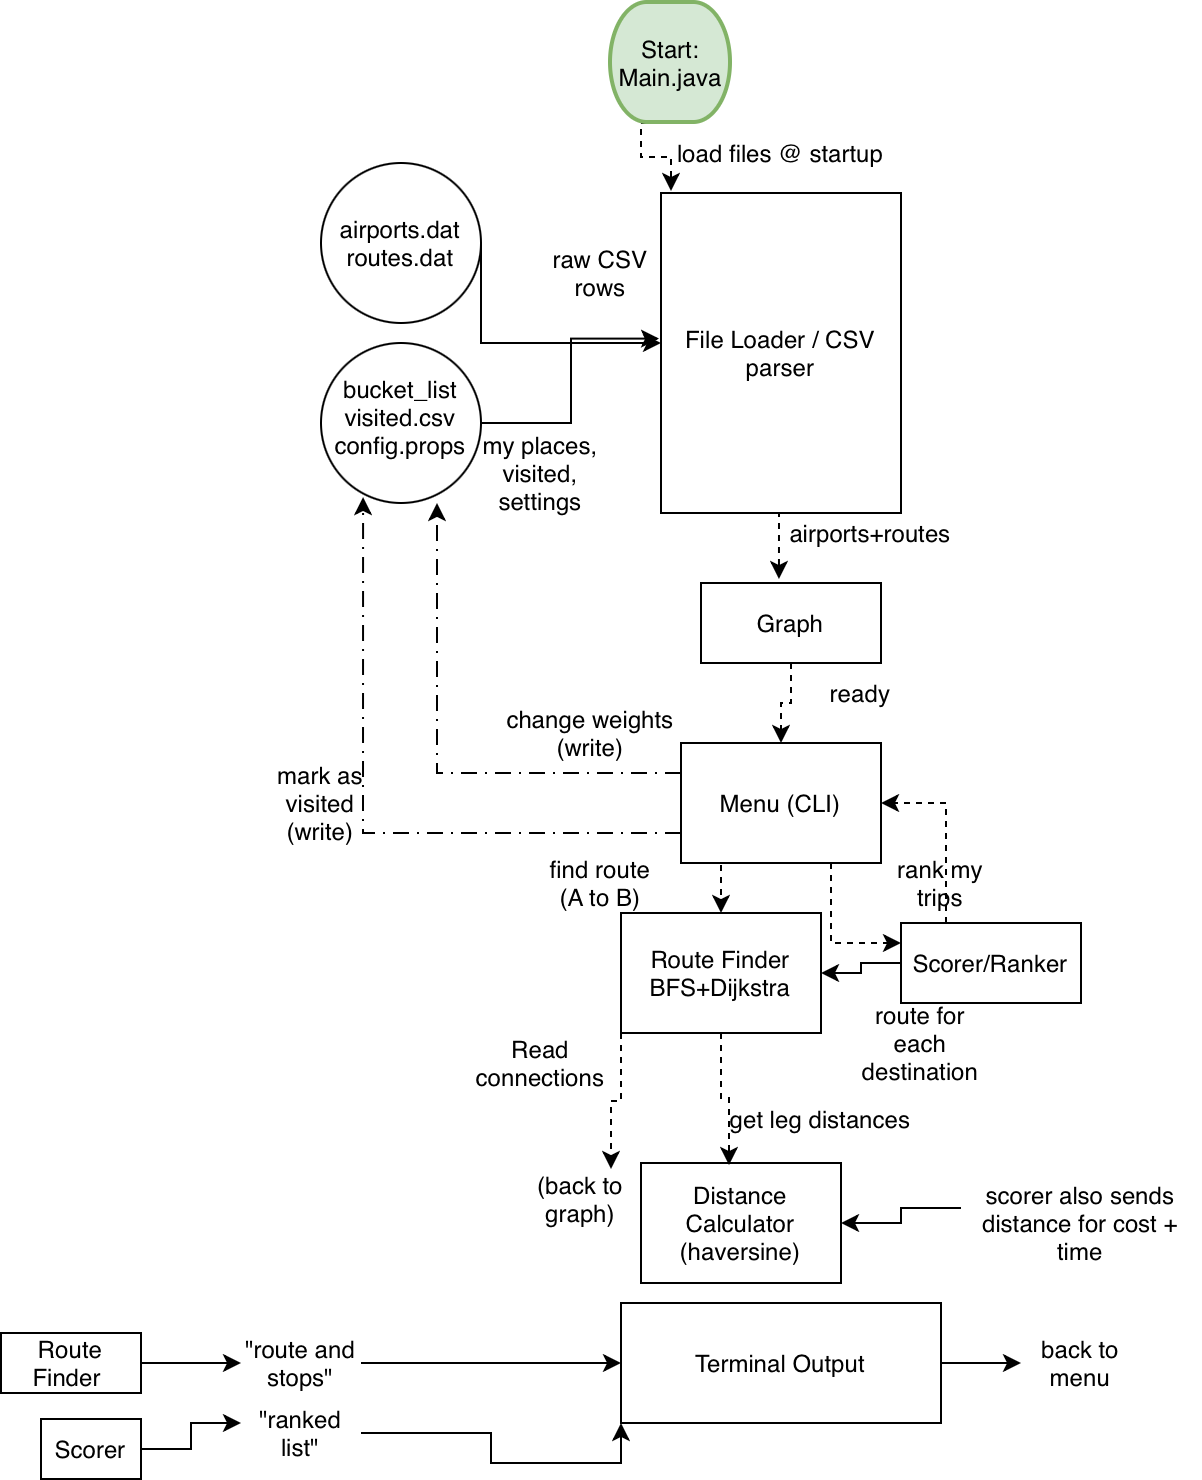

The diagram above was exported from draw.io. Its source (the exported page's mxGraphModel, read from the mxfile embedded in the PNG):
<mxGraphModel dx="609" dy="1324" grid="1" gridSize="10" guides="1" tooltips="1" connect="1" arrows="1" fold="1" page="1" pageScale="1" pageWidth="1100" pageHeight="850" math="0" shadow="0">
  <root>
    <mxCell id="0" />
    <mxCell id="1" parent="0" />
    <mxCell id="syA8fHQ1FHbzsJs4EC-u-80" parent="1" style="rounded=0;whiteSpace=wrap;html=1;" value="" vertex="1">
      <mxGeometry height="30" width="50" x="90" y="678" as="geometry" />
    </mxCell>
    <mxCell id="syA8fHQ1FHbzsJs4EC-u-31" edge="1" parent="1" source="syA8fHQ1FHbzsJs4EC-u-1" style="edgeStyle=orthogonalEdgeStyle;rounded=0;orthogonalLoop=1;jettySize=auto;html=1;exitX=0.5;exitY=1;exitDx=0;exitDy=0;exitPerimeter=0;defaultLabelBackgroundColor=page;dashed=1;">
      <mxGeometry relative="1" x="0.4688" as="geometry">
        <Array as="points">
          <mxPoint x="390" y="30" />
          <mxPoint x="390" y="47" />
          <mxPoint x="405" y="47" />
        </Array>
        <mxPoint x="405" y="64" as="targetPoint" />
      </mxGeometry>
    </mxCell>
    <mxCell id="syA8fHQ1FHbzsJs4EC-u-1" parent="1" style="strokeWidth=2;html=1;shape=mxgraph.flowchart.terminator;whiteSpace=wrap;fillColor=#d5e8d4;strokeColor=#82b366;" value="Start: Main.java" vertex="1">
      <mxGeometry height="60" width="60" x="375" y="-30" as="geometry" />
    </mxCell>
    <mxCell id="syA8fHQ1FHbzsJs4EC-u-33" edge="1" parent="1" source="syA8fHQ1FHbzsJs4EC-u-7" style="edgeStyle=orthogonalEdgeStyle;rounded=0;orthogonalLoop=1;jettySize=auto;html=1;exitX=0.5;exitY=1;exitDx=0;exitDy=0;defaultLabelBackgroundColor=page;entryX=0.5;entryY=0;entryDx=0;entryDy=0;dashed=1;" target="syA8fHQ1FHbzsJs4EC-u-18">
      <mxGeometry relative="1" as="geometry">
        <mxPoint x="460" y="330" as="targetPoint" />
      </mxGeometry>
    </mxCell>
    <mxCell id="syA8fHQ1FHbzsJs4EC-u-7" parent="1" style="rounded=0;whiteSpace=wrap;html=1;" value="Graph" vertex="1">
      <mxGeometry height="40" width="90" x="420" y="260" as="geometry" />
    </mxCell>
    <mxCell id="syA8fHQ1FHbzsJs4EC-u-23" edge="1" parent="1" source="syA8fHQ1FHbzsJs4EC-u-11" style="edgeStyle=orthogonalEdgeStyle;rounded=0;orthogonalLoop=1;jettySize=auto;html=1;exitX=1;exitY=0.5;exitDx=0;exitDy=0;defaultLabelBackgroundColor=page;" target="syA8fHQ1FHbzsJs4EC-u-61">
      <mxGeometry relative="1" x="-0.2286" as="geometry">
        <Array as="points">
          <mxPoint x="310" y="140" />
        </Array>
        <mxPoint x="360" y="147" as="targetPoint" />
      </mxGeometry>
    </mxCell>
    <mxCell id="syA8fHQ1FHbzsJs4EC-u-11" parent="1" style="ellipse;whiteSpace=wrap;html=1;shapeInside=1;aspect=fixed;" value="airports.dat&lt;div&gt;routes.dat&lt;/div&gt;" vertex="1">
      <mxGeometry height="80" width="80" x="230" y="50" as="geometry" />
    </mxCell>
    <mxCell id="syA8fHQ1FHbzsJs4EC-u-25" edge="1" parent="1" source="syA8fHQ1FHbzsJs4EC-u-15" style="edgeStyle=orthogonalEdgeStyle;rounded=0;orthogonalLoop=1;jettySize=auto;html=1;exitX=1;exitY=0.5;exitDx=0;exitDy=0;defaultLabelBackgroundColor=page;entryX=-0.008;entryY=0.455;entryDx=0;entryDy=0;entryPerimeter=0;" target="syA8fHQ1FHbzsJs4EC-u-61">
      <mxGeometry relative="1" as="geometry">
        <mxPoint x="360" y="147" as="targetPoint" />
      </mxGeometry>
    </mxCell>
    <mxCell id="syA8fHQ1FHbzsJs4EC-u-15" parent="1" style="ellipse;whiteSpace=wrap;html=1;shapeInside=1;aspect=fixed;" value="bucket_list&lt;div&gt;visited.csv&lt;/div&gt;&lt;div&gt;config.props&lt;/div&gt;" vertex="1">
      <mxGeometry height="80" width="80" x="230" y="140" as="geometry" />
    </mxCell>
    <mxCell id="syA8fHQ1FHbzsJs4EC-u-36" edge="1" parent="1" source="syA8fHQ1FHbzsJs4EC-u-18" style="edgeStyle=orthogonalEdgeStyle;rounded=0;orthogonalLoop=1;jettySize=auto;html=1;exitX=0;exitY=0.25;exitDx=0;exitDy=0;defaultLabelBackgroundColor=page;entryX=0.725;entryY=1;entryDx=0;entryDy=0;entryPerimeter=0;dashed=1;dashPattern=8 4 1 4;" target="syA8fHQ1FHbzsJs4EC-u-15">
      <mxGeometry relative="1" as="geometry">
        <mxPoint x="300" y="230" as="targetPoint" />
      </mxGeometry>
    </mxCell>
    <mxCell id="syA8fHQ1FHbzsJs4EC-u-37" edge="1" parent="1" source="syA8fHQ1FHbzsJs4EC-u-18" style="edgeStyle=orthogonalEdgeStyle;rounded=0;orthogonalLoop=1;jettySize=auto;html=1;exitX=0;exitY=0.75;exitDx=0;exitDy=0;defaultLabelBackgroundColor=page;textOpacity=20;fontStyle=0;entryX=0.263;entryY=0.963;entryDx=0;entryDy=0;entryPerimeter=0;dashed=1;dashPattern=8 4 1 4;" target="syA8fHQ1FHbzsJs4EC-u-15">
      <mxGeometry relative="1" x="-0.0641" as="geometry">
        <mxPoint x="250" y="240" as="targetPoint" />
      </mxGeometry>
    </mxCell>
    <mxCell id="syA8fHQ1FHbzsJs4EC-u-40" edge="1" parent="1" source="syA8fHQ1FHbzsJs4EC-u-18" style="edgeStyle=orthogonalEdgeStyle;rounded=0;orthogonalLoop=1;jettySize=auto;html=1;exitX=0.25;exitY=1;exitDx=0;exitDy=0;defaultLabelBackgroundColor=page;entryX=0.5;entryY=0;entryDx=0;entryDy=0;dashed=1;" target="syA8fHQ1FHbzsJs4EC-u-20">
      <mxGeometry relative="1" as="geometry">
        <mxPoint x="435" y="420" as="targetPoint" />
      </mxGeometry>
    </mxCell>
    <mxCell id="syA8fHQ1FHbzsJs4EC-u-41" edge="1" parent="1" source="syA8fHQ1FHbzsJs4EC-u-18" style="edgeStyle=orthogonalEdgeStyle;rounded=0;orthogonalLoop=1;jettySize=auto;html=1;exitX=0.75;exitY=1;exitDx=0;exitDy=0;defaultLabelBackgroundColor=page;entryX=0;entryY=0.25;entryDx=0;entryDy=0;dashed=1;" target="syA8fHQ1FHbzsJs4EC-u-19">
      <mxGeometry relative="1" x="-0.7333" as="geometry">
        <mxPoint x="485" y="420" as="targetPoint" />
      </mxGeometry>
    </mxCell>
    <mxCell id="syA8fHQ1FHbzsJs4EC-u-18" parent="1" style="rounded=0;whiteSpace=wrap;html=1;" value="Menu (CLI)" vertex="1">
      <mxGeometry height="60" width="100" x="410" y="340" as="geometry" />
    </mxCell>
    <mxCell id="syA8fHQ1FHbzsJs4EC-u-51" edge="1" parent="1" source="syA8fHQ1FHbzsJs4EC-u-19" style="edgeStyle=orthogonalEdgeStyle;rounded=0;orthogonalLoop=1;jettySize=auto;html=1;exitX=0.25;exitY=0;exitDx=0;exitDy=0;entryX=1;entryY=0.5;entryDx=0;entryDy=0;defaultLabelBackgroundColor=page;dashed=1;" target="syA8fHQ1FHbzsJs4EC-u-18">
      <mxGeometry relative="1" as="geometry" />
    </mxCell>
    <mxCell id="syA8fHQ1FHbzsJs4EC-u-65" edge="1" parent="1" source="syA8fHQ1FHbzsJs4EC-u-19" style="edgeStyle=orthogonalEdgeStyle;rounded=0;orthogonalLoop=1;jettySize=auto;html=1;exitX=0;exitY=0.5;exitDx=0;exitDy=0;entryX=1;entryY=0.5;entryDx=0;entryDy=0;defaultLabelBackgroundColor=page;" target="syA8fHQ1FHbzsJs4EC-u-20">
      <mxGeometry relative="1" as="geometry" />
    </mxCell>
    <mxCell id="syA8fHQ1FHbzsJs4EC-u-19" parent="1" style="rounded=0;whiteSpace=wrap;html=1;" value="Scorer/Ranker" vertex="1">
      <mxGeometry height="40" width="90" x="520" y="430" as="geometry" />
    </mxCell>
    <mxCell id="syA8fHQ1FHbzsJs4EC-u-67" edge="1" parent="1" source="syA8fHQ1FHbzsJs4EC-u-20" style="edgeStyle=orthogonalEdgeStyle;rounded=0;orthogonalLoop=1;jettySize=auto;html=1;exitX=0;exitY=1;exitDx=0;exitDy=0;entryX=0.75;entryY=0;entryDx=0;entryDy=0;defaultLabelBackgroundColor=page;dashed=1;" target="syA8fHQ1FHbzsJs4EC-u-46">
      <mxGeometry relative="1" as="geometry" />
    </mxCell>
    <mxCell id="syA8fHQ1FHbzsJs4EC-u-20" parent="1" style="rounded=0;whiteSpace=wrap;html=1;" value="Route Finder&lt;div&gt;BFS+Dijkstra&lt;/div&gt;" vertex="1">
      <mxGeometry height="60" width="100" x="380" y="425" as="geometry" />
    </mxCell>
    <mxCell id="syA8fHQ1FHbzsJs4EC-u-21" parent="1" style="rounded=0;whiteSpace=wrap;html=1;" value="Distance Calculator (haversine)" vertex="1">
      <mxGeometry height="60" width="100" x="390" y="550" as="geometry" />
    </mxCell>
    <mxCell id="syA8fHQ1FHbzsJs4EC-u-55" edge="1" parent="1" source="syA8fHQ1FHbzsJs4EC-u-22" style="edgeStyle=orthogonalEdgeStyle;rounded=0;orthogonalLoop=1;jettySize=auto;html=1;exitX=1;exitY=0.5;exitDx=0;exitDy=0;defaultLabelBackgroundColor=page;">
      <mxGeometry relative="1" as="geometry">
        <mxPoint x="580" y="650" as="targetPoint" />
      </mxGeometry>
    </mxCell>
    <mxCell id="syA8fHQ1FHbzsJs4EC-u-22" parent="1" style="rounded=0;whiteSpace=wrap;html=1;" value="Terminal Output" vertex="1">
      <mxGeometry height="60" width="160" x="380" y="620" as="geometry" />
    </mxCell>
    <mxCell id="syA8fHQ1FHbzsJs4EC-u-24" parent="1" style="text;html=1;whiteSpace=wrap;strokeColor=none;fillColor=none;align=center;verticalAlign=middle;rounded=0;" value="raw CSV rows" vertex="1">
      <mxGeometry height="30" width="60" x="340" y="90" as="geometry" />
    </mxCell>
    <mxCell id="syA8fHQ1FHbzsJs4EC-u-26" parent="1" style="text;html=1;whiteSpace=wrap;strokeColor=none;fillColor=none;align=center;verticalAlign=middle;rounded=0;" value="my places, visited, settings" vertex="1">
      <mxGeometry height="30" width="60" x="310" y="190" as="geometry" />
    </mxCell>
    <mxCell id="syA8fHQ1FHbzsJs4EC-u-27" edge="1" parent="1" source="syA8fHQ1FHbzsJs4EC-u-61" style="edgeStyle=orthogonalEdgeStyle;rounded=0;orthogonalLoop=1;jettySize=auto;html=1;exitX=0.5;exitY=1;exitDx=0;exitDy=0;entryX=0.433;entryY=-0.05;entryDx=0;entryDy=0;entryPerimeter=0;defaultLabelBackgroundColor=page;dashed=1;" target="syA8fHQ1FHbzsJs4EC-u-7">
      <mxGeometry relative="1" x="0.0455" as="geometry">
        <mxPoint x="440" y="230" as="sourcePoint" />
      </mxGeometry>
    </mxCell>
    <mxCell id="syA8fHQ1FHbzsJs4EC-u-28" parent="1" style="text;html=1;whiteSpace=wrap;strokeColor=none;fillColor=none;align=center;verticalAlign=middle;rounded=0;" value="airports+routes" vertex="1">
      <mxGeometry height="30" width="60" x="475" y="220" as="geometry" />
    </mxCell>
    <mxCell id="syA8fHQ1FHbzsJs4EC-u-32" parent="1" style="text;html=1;whiteSpace=wrap;strokeColor=none;fillColor=none;align=center;verticalAlign=middle;rounded=0;" value="load files @ startup" vertex="1">
      <mxGeometry height="30" width="120" x="400" y="30" as="geometry" />
    </mxCell>
    <mxCell id="syA8fHQ1FHbzsJs4EC-u-34" parent="1" style="text;html=1;whiteSpace=wrap;strokeColor=none;fillColor=none;align=center;verticalAlign=middle;rounded=0;" value="ready" vertex="1">
      <mxGeometry height="30" width="60" x="470" y="300" as="geometry" />
    </mxCell>
    <mxCell id="syA8fHQ1FHbzsJs4EC-u-38" parent="1" style="text;html=1;whiteSpace=wrap;strokeColor=none;fillColor=none;align=center;verticalAlign=middle;rounded=0;" value="mark as visited (write)" vertex="1">
      <mxGeometry height="30" width="60" x="200" y="355" as="geometry" />
    </mxCell>
    <mxCell id="syA8fHQ1FHbzsJs4EC-u-39" parent="1" style="text;html=1;whiteSpace=wrap;strokeColor=none;fillColor=none;align=center;verticalAlign=middle;rounded=0;" value="change weights (write)" vertex="1">
      <mxGeometry height="30" width="90" x="320" y="320" as="geometry" />
    </mxCell>
    <mxCell id="syA8fHQ1FHbzsJs4EC-u-42" parent="1" style="text;html=1;whiteSpace=wrap;strokeColor=none;fillColor=none;align=center;verticalAlign=middle;rounded=0;" value="rank my trips" vertex="1">
      <mxGeometry height="30" width="60" x="510" y="395" as="geometry" />
    </mxCell>
    <mxCell id="syA8fHQ1FHbzsJs4EC-u-43" parent="1" style="text;html=1;whiteSpace=wrap;strokeColor=none;fillColor=none;align=center;verticalAlign=middle;rounded=0;" value="find route (A to B)" vertex="1">
      <mxGeometry height="30" width="60" x="340" y="395" as="geometry" />
    </mxCell>
    <mxCell id="syA8fHQ1FHbzsJs4EC-u-45" parent="1" style="text;html=1;whiteSpace=wrap;strokeColor=none;fillColor=none;align=center;verticalAlign=middle;rounded=0;" value="Read connections" vertex="1">
      <mxGeometry height="30" width="60" x="310" y="485" as="geometry" />
    </mxCell>
    <mxCell id="syA8fHQ1FHbzsJs4EC-u-46" parent="1" style="text;html=1;whiteSpace=wrap;strokeColor=none;fillColor=none;align=center;verticalAlign=middle;rounded=0;" value="(back to graph)" vertex="1">
      <mxGeometry height="30" width="60" x="330" y="553" as="geometry" />
    </mxCell>
    <mxCell id="syA8fHQ1FHbzsJs4EC-u-48" parent="1" style="text;html=1;whiteSpace=wrap;strokeColor=none;fillColor=none;align=center;verticalAlign=middle;rounded=0;" value="get leg distances" vertex="1">
      <mxGeometry height="30" width="120" x="420" y="513" as="geometry" />
    </mxCell>
    <mxCell id="syA8fHQ1FHbzsJs4EC-u-49" parent="1" style="text;html=1;whiteSpace=wrap;strokeColor=none;fillColor=none;align=center;verticalAlign=middle;rounded=0;" value="route for each destination" vertex="1">
      <mxGeometry height="30" width="60" x="500" y="475" as="geometry" />
    </mxCell>
    <mxCell id="syA8fHQ1FHbzsJs4EC-u-54" edge="1" parent="1" source="syA8fHQ1FHbzsJs4EC-u-53" style="edgeStyle=orthogonalEdgeStyle;rounded=0;orthogonalLoop=1;jettySize=auto;html=1;exitX=0;exitY=0.25;exitDx=0;exitDy=0;defaultLabelBackgroundColor=page;entryX=1;entryY=0.5;entryDx=0;entryDy=0;" target="syA8fHQ1FHbzsJs4EC-u-21">
      <mxGeometry relative="1" x="-0.7037" as="geometry">
        <mxPoint x="530" y="573" as="targetPoint" />
      </mxGeometry>
    </mxCell>
    <mxCell id="syA8fHQ1FHbzsJs4EC-u-53" parent="1" style="text;html=1;whiteSpace=wrap;strokeColor=none;fillColor=none;align=center;verticalAlign=middle;rounded=0;" value="scorer also sends distance for cost + time" vertex="1">
      <mxGeometry height="30" width="120" x="550" y="565" as="geometry" />
    </mxCell>
    <mxCell id="syA8fHQ1FHbzsJs4EC-u-56" parent="1" style="text;html=1;whiteSpace=wrap;strokeColor=none;fillColor=none;align=center;verticalAlign=middle;rounded=0;" value="back to menu" vertex="1">
      <mxGeometry height="30" width="60" x="580" y="635" as="geometry" />
    </mxCell>
    <mxCell id="syA8fHQ1FHbzsJs4EC-u-68" edge="1" parent="1" source="syA8fHQ1FHbzsJs4EC-u-57" style="edgeStyle=orthogonalEdgeStyle;rounded=0;orthogonalLoop=1;jettySize=auto;html=1;exitX=1;exitY=0.5;exitDx=0;exitDy=0;defaultLabelBackgroundColor=page;">
      <mxGeometry relative="1" x="0.5" as="geometry">
        <Array as="points">
          <mxPoint x="130" y="650" />
          <mxPoint x="130" y="650" />
        </Array>
        <mxPoint x="190" y="650" as="targetPoint" />
      </mxGeometry>
    </mxCell>
    <mxCell id="syA8fHQ1FHbzsJs4EC-u-71" edge="1" parent="1" source="syA8fHQ1FHbzsJs4EC-u-59" style="edgeStyle=orthogonalEdgeStyle;rounded=0;orthogonalLoop=1;jettySize=auto;html=1;exitX=1;exitY=0.5;exitDx=0;exitDy=0;defaultLabelBackgroundColor=page;">
      <mxGeometry relative="1" as="geometry">
        <mxPoint x="190" y="680" as="targetPoint" />
      </mxGeometry>
    </mxCell>
    <mxCell id="syA8fHQ1FHbzsJs4EC-u-59" parent="1" style="text;html=1;whiteSpace=wrap;strokeColor=none;fillColor=none;align=center;verticalAlign=middle;rounded=0;" value="Scorer" vertex="1">
      <mxGeometry height="30" width="50" x="90" y="678" as="geometry" />
    </mxCell>
    <mxCell id="syA8fHQ1FHbzsJs4EC-u-61" parent="1" style="rounded=0;whiteSpace=wrap;html=1;" value="File Loader / CSV parser" vertex="1">
      <mxGeometry height="160" width="120" x="400" y="65" as="geometry" />
    </mxCell>
    <mxCell id="syA8fHQ1FHbzsJs4EC-u-66" edge="1" parent="1" source="syA8fHQ1FHbzsJs4EC-u-20" style="edgeStyle=orthogonalEdgeStyle;rounded=0;orthogonalLoop=1;jettySize=auto;html=1;exitX=0.5;exitY=1;exitDx=0;exitDy=0;entryX=0.44;entryY=0.017;entryDx=0;entryDy=0;entryPerimeter=0;defaultLabelBackgroundColor=page;dashed=1;" target="syA8fHQ1FHbzsJs4EC-u-21">
      <mxGeometry relative="1" as="geometry" />
    </mxCell>
    <mxCell id="syA8fHQ1FHbzsJs4EC-u-70" edge="1" parent="1" source="syA8fHQ1FHbzsJs4EC-u-69" style="edgeStyle=orthogonalEdgeStyle;rounded=0;orthogonalLoop=1;jettySize=auto;html=1;exitX=1;exitY=0.5;exitDx=0;exitDy=0;entryX=0;entryY=0.5;entryDx=0;entryDy=0;defaultLabelBackgroundColor=page;" target="syA8fHQ1FHbzsJs4EC-u-22">
      <mxGeometry relative="1" as="geometry" />
    </mxCell>
    <mxCell id="syA8fHQ1FHbzsJs4EC-u-69" parent="1" style="text;html=1;whiteSpace=wrap;strokeColor=none;fillColor=none;align=center;verticalAlign=middle;rounded=0;" value="&quot;route and stops&quot;" vertex="1">
      <mxGeometry height="30" width="60" x="190" y="635" as="geometry" />
    </mxCell>
    <mxCell id="syA8fHQ1FHbzsJs4EC-u-73" edge="1" parent="1" source="syA8fHQ1FHbzsJs4EC-u-72" style="edgeStyle=orthogonalEdgeStyle;rounded=0;orthogonalLoop=1;jettySize=auto;html=1;exitX=1;exitY=0.5;exitDx=0;exitDy=0;entryX=0;entryY=1;entryDx=0;entryDy=0;defaultLabelBackgroundColor=page;" target="syA8fHQ1FHbzsJs4EC-u-22">
      <mxGeometry relative="1" as="geometry" />
    </mxCell>
    <mxCell id="syA8fHQ1FHbzsJs4EC-u-78" parent="1" style="rounded=0;whiteSpace=wrap;html=1;" value="" vertex="1">
      <mxGeometry height="30" width="70" x="70" y="635" as="geometry" />
    </mxCell>
    <mxCell id="syA8fHQ1FHbzsJs4EC-u-72" parent="1" style="text;html=1;whiteSpace=wrap;strokeColor=none;fillColor=none;align=center;verticalAlign=middle;rounded=0;" value="&quot;ranked list&quot;" vertex="1">
      <mxGeometry height="30" width="60" x="190" y="670" as="geometry" />
    </mxCell>
    <mxCell id="syA8fHQ1FHbzsJs4EC-u-57" parent="1" style="text;html=1;whiteSpace=wrap;strokeColor=none;fillColor=none;align=center;verticalAlign=middle;rounded=0;" value="Route Finder&amp;nbsp;" vertex="1">
      <mxGeometry height="30" width="70" x="70" y="635" as="geometry" />
    </mxCell>
  </root>
</mxGraphModel>